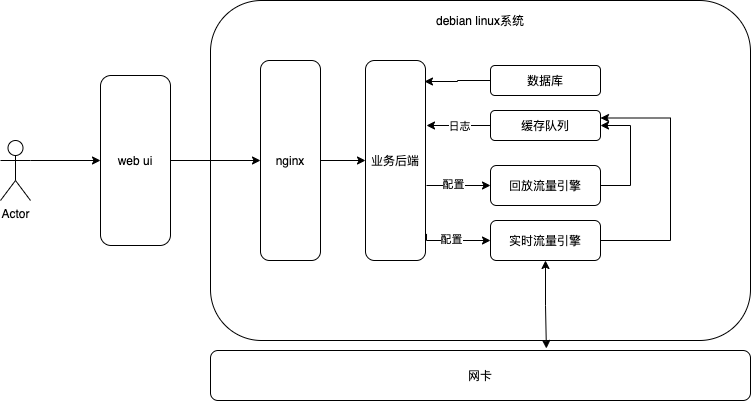

The diagram above was exported from draw.io. Its source (the exported page's mxGraphModel, read from the mxfile embedded in the PNG):
<mxGraphModel dx="1106" dy="757" grid="1" gridSize="10" guides="1" tooltips="1" connect="1" arrows="1" fold="1" page="1" pageScale="1" pageWidth="850" pageHeight="1100" math="0" shadow="0">
  <root>
    <mxCell id="0" />
    <mxCell id="1" parent="0" />
    <mxCell id="YkaNE-IXuR06FMYnqKw5-5" value="" style="rounded=1;whiteSpace=wrap;html=1;" vertex="1" parent="1">
      <mxGeometry x="260" y="280" width="540" height="340" as="geometry" />
    </mxCell>
    <mxCell id="YkaNE-IXuR06FMYnqKw5-8" style="edgeStyle=orthogonalEdgeStyle;rounded=0;orthogonalLoop=1;jettySize=auto;html=1;exitX=1;exitY=0.5;exitDx=0;exitDy=0;entryX=0;entryY=0.5;entryDx=0;entryDy=0;" edge="1" parent="1" source="YkaNE-IXuR06FMYnqKw5-1" target="YkaNE-IXuR06FMYnqKw5-2">
      <mxGeometry relative="1" as="geometry" />
    </mxCell>
    <mxCell id="YkaNE-IXuR06FMYnqKw5-1" value="web ui" style="rounded=1;whiteSpace=wrap;html=1;" vertex="1" parent="1">
      <mxGeometry x="150" y="355" width="70" height="170" as="geometry" />
    </mxCell>
    <mxCell id="YkaNE-IXuR06FMYnqKw5-25" style="edgeStyle=orthogonalEdgeStyle;rounded=0;orthogonalLoop=1;jettySize=auto;html=1;exitX=1;exitY=0.5;exitDx=0;exitDy=0;entryX=0;entryY=0.5;entryDx=0;entryDy=0;startArrow=none;startFill=0;" edge="1" parent="1" source="YkaNE-IXuR06FMYnqKw5-2" target="YkaNE-IXuR06FMYnqKw5-3">
      <mxGeometry relative="1" as="geometry" />
    </mxCell>
    <mxCell id="YkaNE-IXuR06FMYnqKw5-2" value="nginx" style="rounded=1;whiteSpace=wrap;html=1;" vertex="1" parent="1">
      <mxGeometry x="310" y="340" width="60" height="200" as="geometry" />
    </mxCell>
    <mxCell id="YkaNE-IXuR06FMYnqKw5-16" style="edgeStyle=orthogonalEdgeStyle;rounded=0;orthogonalLoop=1;jettySize=auto;html=1;entryX=0;entryY=0.5;entryDx=0;entryDy=0;" edge="1" parent="1" target="YkaNE-IXuR06FMYnqKw5-11">
      <mxGeometry relative="1" as="geometry">
        <mxPoint x="476" y="465" as="sourcePoint" />
      </mxGeometry>
    </mxCell>
    <mxCell id="YkaNE-IXuR06FMYnqKw5-19" value="配置" style="edgeLabel;html=1;align=center;verticalAlign=middle;resizable=0;points=[];" vertex="1" connectable="0" parent="YkaNE-IXuR06FMYnqKw5-16">
      <mxGeometry x="-0.1875" y="2" relative="1" as="geometry">
        <mxPoint as="offset" />
      </mxGeometry>
    </mxCell>
    <mxCell id="YkaNE-IXuR06FMYnqKw5-17" style="edgeStyle=orthogonalEdgeStyle;rounded=0;orthogonalLoop=1;jettySize=auto;html=1;exitX=1.017;exitY=0.867;exitDx=0;exitDy=0;entryX=0;entryY=0.5;entryDx=0;entryDy=0;exitPerimeter=0;" edge="1" parent="1" source="YkaNE-IXuR06FMYnqKw5-3" target="YkaNE-IXuR06FMYnqKw5-6">
      <mxGeometry relative="1" as="geometry">
        <Array as="points">
          <mxPoint x="476" y="520" />
        </Array>
      </mxGeometry>
    </mxCell>
    <mxCell id="YkaNE-IXuR06FMYnqKw5-20" value="配置" style="edgeLabel;html=1;align=center;verticalAlign=middle;resizable=0;points=[];" vertex="1" connectable="0" parent="YkaNE-IXuR06FMYnqKw5-17">
      <mxGeometry x="-0.2738" y="-3" relative="1" as="geometry">
        <mxPoint x="5" y="-5" as="offset" />
      </mxGeometry>
    </mxCell>
    <mxCell id="YkaNE-IXuR06FMYnqKw5-3" value="业务后端" style="rounded=1;whiteSpace=wrap;html=1;" vertex="1" parent="1">
      <mxGeometry x="415" y="340" width="60" height="200" as="geometry" />
    </mxCell>
    <mxCell id="YkaNE-IXuR06FMYnqKw5-4" value="网卡" style="rounded=1;whiteSpace=wrap;html=1;" vertex="1" parent="1">
      <mxGeometry x="260" y="630" width="540" height="50" as="geometry" />
    </mxCell>
    <mxCell id="YkaNE-IXuR06FMYnqKw5-13" style="edgeStyle=orthogonalEdgeStyle;rounded=0;orthogonalLoop=1;jettySize=auto;html=1;exitX=1;exitY=0.5;exitDx=0;exitDy=0;entryX=1;entryY=0.25;entryDx=0;entryDy=0;" edge="1" parent="1" source="YkaNE-IXuR06FMYnqKw5-6" target="YkaNE-IXuR06FMYnqKw5-28">
      <mxGeometry relative="1" as="geometry">
        <mxPoint x="630" y="397.5" as="targetPoint" />
        <Array as="points">
          <mxPoint x="720" y="520" />
          <mxPoint x="720" y="398" />
        </Array>
      </mxGeometry>
    </mxCell>
    <mxCell id="YkaNE-IXuR06FMYnqKw5-22" style="edgeStyle=orthogonalEdgeStyle;rounded=0;orthogonalLoop=1;jettySize=auto;html=1;exitX=0.5;exitY=1;exitDx=0;exitDy=0;entryX=0.622;entryY=-0.04;entryDx=0;entryDy=0;entryPerimeter=0;startArrow=classic;startFill=1;" edge="1" parent="1" source="YkaNE-IXuR06FMYnqKw5-6" target="YkaNE-IXuR06FMYnqKw5-4">
      <mxGeometry relative="1" as="geometry" />
    </mxCell>
    <mxCell id="YkaNE-IXuR06FMYnqKw5-6" value="实时流量引擎" style="rounded=1;whiteSpace=wrap;html=1;" vertex="1" parent="1">
      <mxGeometry x="540" y="500" width="110" height="40" as="geometry" />
    </mxCell>
    <mxCell id="YkaNE-IXuR06FMYnqKw5-7" value="debian linux系统" style="text;html=1;strokeColor=none;fillColor=none;align=center;verticalAlign=middle;whiteSpace=wrap;rounded=0;" vertex="1" parent="1">
      <mxGeometry x="475" y="290" width="110" height="20" as="geometry" />
    </mxCell>
    <mxCell id="YkaNE-IXuR06FMYnqKw5-10" style="edgeStyle=orthogonalEdgeStyle;rounded=0;orthogonalLoop=1;jettySize=auto;html=1;exitX=1;exitY=0.3333333333333333;exitDx=0;exitDy=0;exitPerimeter=0;entryX=0;entryY=0.5;entryDx=0;entryDy=0;" edge="1" parent="1" source="YkaNE-IXuR06FMYnqKw5-9" target="YkaNE-IXuR06FMYnqKw5-1">
      <mxGeometry relative="1" as="geometry" />
    </mxCell>
    <mxCell id="YkaNE-IXuR06FMYnqKw5-9" value="Actor" style="shape=umlActor;verticalLabelPosition=bottom;verticalAlign=top;html=1;outlineConnect=0;" vertex="1" parent="1">
      <mxGeometry x="50" y="420" width="30" height="60" as="geometry" />
    </mxCell>
    <mxCell id="YkaNE-IXuR06FMYnqKw5-29" style="edgeStyle=orthogonalEdgeStyle;rounded=0;orthogonalLoop=1;jettySize=auto;html=1;exitX=1;exitY=0.5;exitDx=0;exitDy=0;entryX=1;entryY=0.5;entryDx=0;entryDy=0;startArrow=none;startFill=0;" edge="1" parent="1" source="YkaNE-IXuR06FMYnqKw5-11" target="YkaNE-IXuR06FMYnqKw5-28">
      <mxGeometry relative="1" as="geometry">
        <Array as="points">
          <mxPoint x="680" y="465" />
          <mxPoint x="680" y="405" />
        </Array>
      </mxGeometry>
    </mxCell>
    <mxCell id="YkaNE-IXuR06FMYnqKw5-11" value="回放流量引擎" style="rounded=1;whiteSpace=wrap;html=1;" vertex="1" parent="1">
      <mxGeometry x="540" y="445" width="110" height="40" as="geometry" />
    </mxCell>
    <mxCell id="YkaNE-IXuR06FMYnqKw5-15" style="edgeStyle=orthogonalEdgeStyle;rounded=0;orthogonalLoop=1;jettySize=auto;html=1;exitX=0;exitY=0.5;exitDx=0;exitDy=0;" edge="1" parent="1">
      <mxGeometry relative="1" as="geometry">
        <mxPoint x="540" y="405" as="sourcePoint" />
        <mxPoint x="476" y="405" as="targetPoint" />
      </mxGeometry>
    </mxCell>
    <mxCell id="YkaNE-IXuR06FMYnqKw5-18" value="日志" style="edgeLabel;html=1;align=center;verticalAlign=middle;resizable=0;points=[];" vertex="1" connectable="0" parent="YkaNE-IXuR06FMYnqKw5-15">
      <mxGeometry x="0.0003" relative="1" as="geometry">
        <mxPoint as="offset" />
      </mxGeometry>
    </mxCell>
    <mxCell id="YkaNE-IXuR06FMYnqKw5-27" style="edgeStyle=orthogonalEdgeStyle;rounded=0;orthogonalLoop=1;jettySize=auto;html=1;exitX=0;exitY=0.5;exitDx=0;exitDy=0;entryX=0.983;entryY=0.105;entryDx=0;entryDy=0;entryPerimeter=0;startArrow=none;startFill=0;" edge="1" parent="1">
      <mxGeometry relative="1" as="geometry">
        <mxPoint x="540" y="360" as="sourcePoint" />
        <mxPoint x="473.98" y="361" as="targetPoint" />
        <Array as="points">
          <mxPoint x="507" y="360" />
          <mxPoint x="507" y="361" />
        </Array>
      </mxGeometry>
    </mxCell>
    <mxCell id="YkaNE-IXuR06FMYnqKw5-26" value="数据库" style="rounded=1;whiteSpace=wrap;html=1;" vertex="1" parent="1">
      <mxGeometry x="540" y="345" width="110" height="30" as="geometry" />
    </mxCell>
    <mxCell id="YkaNE-IXuR06FMYnqKw5-28" value="缓存队列" style="rounded=1;whiteSpace=wrap;html=1;" vertex="1" parent="1">
      <mxGeometry x="540" y="390" width="110" height="30" as="geometry" />
    </mxCell>
  </root>
</mxGraphModel>